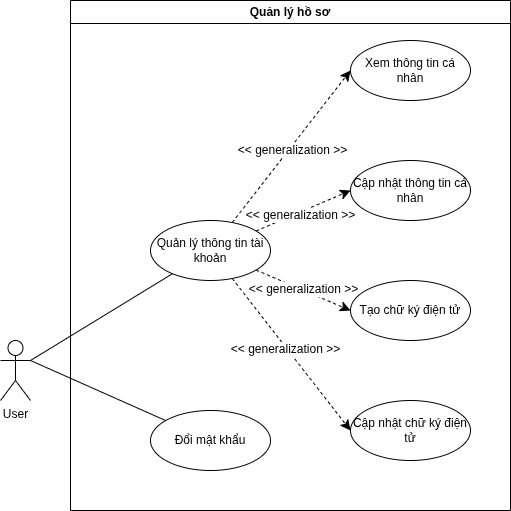

The diagram above was exported from draw.io. Its source (the exported page's mxGraphModel, read from the mxfile embedded in the PNG):
<mxGraphModel dx="1301" dy="784" grid="1" gridSize="10" guides="1" tooltips="1" connect="1" arrows="1" fold="1" page="1" pageScale="1" pageWidth="850" pageHeight="1100" math="0" shadow="0">
  <root>
    <mxCell id="0" />
    <mxCell id="1" parent="0" />
    <mxCell id="vu9xLKOQK3ftLsRq0HvD-1" value="Quản lý hồ sơ" style="swimlane;whiteSpace=wrap;html=1;" parent="1" vertex="1">
      <mxGeometry x="200" y="120" width="440" height="510" as="geometry" />
    </mxCell>
    <mxCell id="GXrebAT9-R1RsPZdBWhN-5" style="edgeStyle=none;curved=0;rounded=0;orthogonalLoop=1;jettySize=auto;html=1;entryX=0;entryY=0.5;entryDx=0;entryDy=0;fontSize=12;startSize=8;endSize=8;dashed=1;" parent="vu9xLKOQK3ftLsRq0HvD-1" source="vu9xLKOQK3ftLsRq0HvD-2" target="GXrebAT9-R1RsPZdBWhN-1" edge="1">
      <mxGeometry relative="1" as="geometry" />
    </mxCell>
    <mxCell id="GXrebAT9-R1RsPZdBWhN-9" value="&amp;lt;&amp;lt; generalization &amp;gt;&amp;gt;" style="edgeLabel;html=1;align=center;verticalAlign=middle;resizable=0;points=[];fontSize=12;" parent="GXrebAT9-R1RsPZdBWhN-5" connectable="0" vertex="1">
      <mxGeometry x="-0.0236" y="-2" relative="1" as="geometry">
        <mxPoint as="offset" />
      </mxGeometry>
    </mxCell>
    <mxCell id="GXrebAT9-R1RsPZdBWhN-6" style="edgeStyle=none;curved=0;rounded=0;orthogonalLoop=1;jettySize=auto;html=1;entryX=0;entryY=0.5;entryDx=0;entryDy=0;fontSize=12;startSize=8;endSize=8;dashed=1;" parent="vu9xLKOQK3ftLsRq0HvD-1" source="vu9xLKOQK3ftLsRq0HvD-2" target="GXrebAT9-R1RsPZdBWhN-2" edge="1">
      <mxGeometry relative="1" as="geometry" />
    </mxCell>
    <mxCell id="GXrebAT9-R1RsPZdBWhN-10" value="&amp;lt;&amp;lt; generalization &amp;gt;&amp;gt;" style="edgeLabel;html=1;align=center;verticalAlign=middle;resizable=0;points=[];fontSize=12;" parent="GXrebAT9-R1RsPZdBWhN-6" connectable="0" vertex="1">
      <mxGeometry x="-0.1143" y="-2" relative="1" as="geometry">
        <mxPoint x="1" as="offset" />
      </mxGeometry>
    </mxCell>
    <mxCell id="GXrebAT9-R1RsPZdBWhN-7" style="edgeStyle=none;curved=0;rounded=0;orthogonalLoop=1;jettySize=auto;html=1;entryX=0;entryY=0.5;entryDx=0;entryDy=0;fontSize=12;startSize=8;endSize=8;dashed=1;" parent="vu9xLKOQK3ftLsRq0HvD-1" source="vu9xLKOQK3ftLsRq0HvD-2" target="GXrebAT9-R1RsPZdBWhN-3" edge="1">
      <mxGeometry relative="1" as="geometry" />
    </mxCell>
    <mxCell id="GXrebAT9-R1RsPZdBWhN-11" value="&amp;lt;&amp;lt; generalization &amp;gt;&amp;gt;" style="edgeLabel;html=1;align=center;verticalAlign=middle;resizable=0;points=[];fontSize=12;" parent="GXrebAT9-R1RsPZdBWhN-7" connectable="0" vertex="1">
      <mxGeometry x="-0.0019" y="1" relative="1" as="geometry">
        <mxPoint as="offset" />
      </mxGeometry>
    </mxCell>
    <mxCell id="GXrebAT9-R1RsPZdBWhN-8" style="edgeStyle=none;curved=0;rounded=0;orthogonalLoop=1;jettySize=auto;html=1;entryX=0;entryY=0.5;entryDx=0;entryDy=0;fontSize=12;startSize=8;endSize=8;dashed=1;" parent="vu9xLKOQK3ftLsRq0HvD-1" source="vu9xLKOQK3ftLsRq0HvD-2" target="GXrebAT9-R1RsPZdBWhN-4" edge="1">
      <mxGeometry relative="1" as="geometry" />
    </mxCell>
    <mxCell id="GXrebAT9-R1RsPZdBWhN-12" value="&amp;lt;&amp;lt; generalization &amp;gt;&amp;gt;" style="edgeLabel;html=1;align=center;verticalAlign=middle;resizable=0;points=[];fontSize=12;" parent="GXrebAT9-R1RsPZdBWhN-8" connectable="0" vertex="1">
      <mxGeometry x="-0.0846" y="-2" relative="1" as="geometry">
        <mxPoint as="offset" />
      </mxGeometry>
    </mxCell>
    <mxCell id="vu9xLKOQK3ftLsRq0HvD-2" value="Quản lý thông tin tài khoản" style="ellipse;whiteSpace=wrap;html=1;" parent="vu9xLKOQK3ftLsRq0HvD-1" vertex="1">
      <mxGeometry x="80" y="220" width="120" height="60" as="geometry" />
    </mxCell>
    <mxCell id="vu9xLKOQK3ftLsRq0HvD-3" value="Đổi mật khẩu" style="ellipse;whiteSpace=wrap;html=1;" parent="vu9xLKOQK3ftLsRq0HvD-1" vertex="1">
      <mxGeometry x="80" y="410" width="120" height="60" as="geometry" />
    </mxCell>
    <mxCell id="GXrebAT9-R1RsPZdBWhN-1" value="Xem thông tin cá nhân" style="ellipse;whiteSpace=wrap;html=1;" parent="vu9xLKOQK3ftLsRq0HvD-1" vertex="1">
      <mxGeometry x="280" y="40" width="120" height="60" as="geometry" />
    </mxCell>
    <mxCell id="GXrebAT9-R1RsPZdBWhN-2" value="Cập nhật thông tin cá nhân" style="ellipse;whiteSpace=wrap;html=1;" parent="vu9xLKOQK3ftLsRq0HvD-1" vertex="1">
      <mxGeometry x="280" y="160" width="120" height="60" as="geometry" />
    </mxCell>
    <mxCell id="GXrebAT9-R1RsPZdBWhN-3" value="Tạo chữ ký điện tử" style="ellipse;whiteSpace=wrap;html=1;" parent="vu9xLKOQK3ftLsRq0HvD-1" vertex="1">
      <mxGeometry x="280" y="280" width="120" height="60" as="geometry" />
    </mxCell>
    <mxCell id="GXrebAT9-R1RsPZdBWhN-4" value="Cập nhật chữ ký điện tử" style="ellipse;whiteSpace=wrap;html=1;" parent="vu9xLKOQK3ftLsRq0HvD-1" vertex="1">
      <mxGeometry x="280" y="400" width="120" height="60" as="geometry" />
    </mxCell>
    <mxCell id="vu9xLKOQK3ftLsRq0HvD-4" value="User" style="shape=umlActor;verticalLabelPosition=bottom;verticalAlign=top;html=1;outlineConnect=0;" parent="1" vertex="1">
      <mxGeometry x="130" y="460" width="30" height="60" as="geometry" />
    </mxCell>
    <mxCell id="vu9xLKOQK3ftLsRq0HvD-27" style="edgeStyle=none;curved=0;rounded=0;orthogonalLoop=1;jettySize=auto;html=1;entryX=1;entryY=0.3333333333333333;entryDx=0;entryDy=0;entryPerimeter=0;fontSize=12;startSize=8;endSize=8;endArrow=none;startFill=0;" parent="1" source="vu9xLKOQK3ftLsRq0HvD-2" target="vu9xLKOQK3ftLsRq0HvD-4" edge="1">
      <mxGeometry relative="1" as="geometry" />
    </mxCell>
    <mxCell id="vu9xLKOQK3ftLsRq0HvD-28" style="edgeStyle=none;curved=0;rounded=0;orthogonalLoop=1;jettySize=auto;html=1;entryX=1;entryY=0.3333333333333333;entryDx=0;entryDy=0;entryPerimeter=0;fontSize=12;startSize=8;endSize=8;endArrow=none;startFill=0;" parent="1" source="vu9xLKOQK3ftLsRq0HvD-3" target="vu9xLKOQK3ftLsRq0HvD-4" edge="1">
      <mxGeometry relative="1" as="geometry" />
    </mxCell>
  </root>
</mxGraphModel>